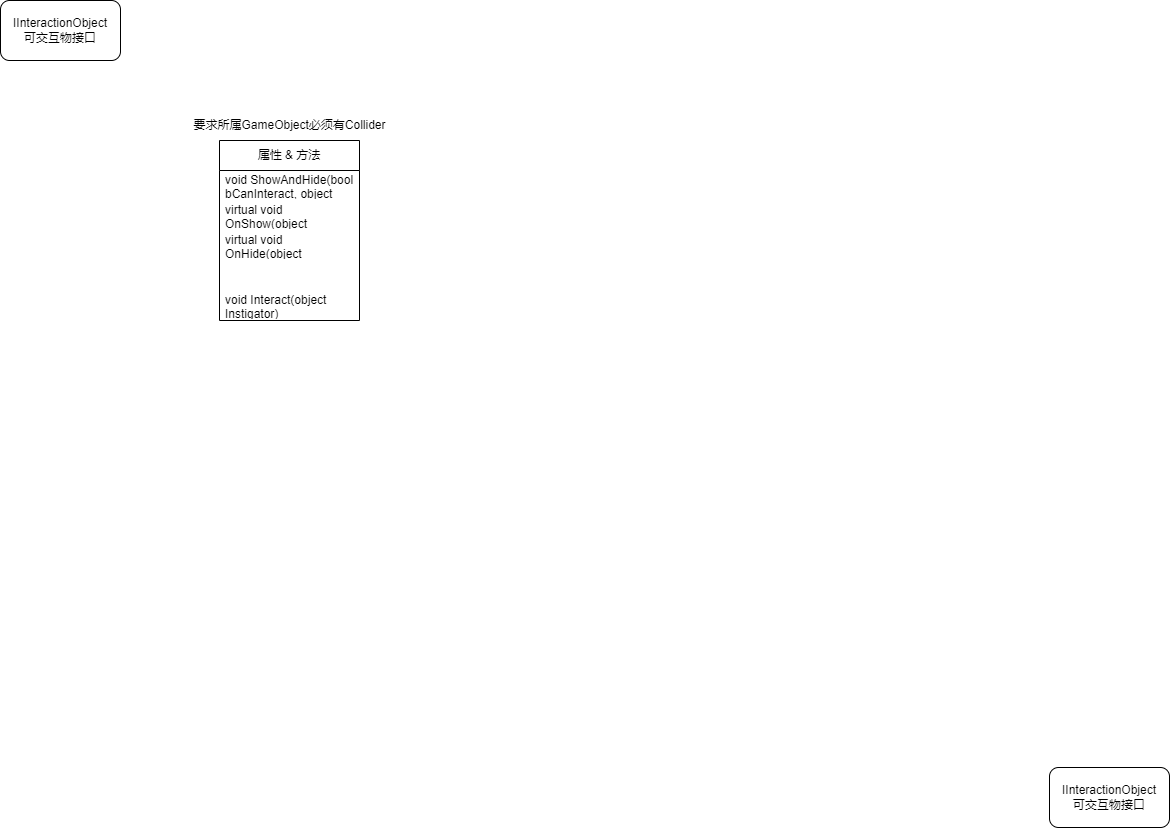

The diagram above was exported from draw.io. Its source (the exported page's mxGraphModel, read from the mxfile embedded in the PNG):
<mxGraphModel dx="1604" dy="394" grid="1" gridSize="10" guides="1" tooltips="1" connect="1" arrows="1" fold="1" page="1" pageScale="1" pageWidth="1169" pageHeight="827" math="0" shadow="0">
  <root>
    <mxCell id="0" />
    <mxCell id="1" parent="0" />
    <mxCell id="2" value="IInteractionObject&lt;br&gt;可交互物接口" style="rounded=1;whiteSpace=wrap;html=1;" vertex="1" parent="1">
      <mxGeometry x="-1169" width="120" height="60" as="geometry" />
    </mxCell>
    <mxCell id="3" value="IInteractionObject&lt;br&gt;可交互物接口" style="rounded=1;whiteSpace=wrap;html=1;" vertex="1" parent="1">
      <mxGeometry x="-120" y="767" width="120" height="60" as="geometry" />
    </mxCell>
    <mxCell id="4" value="要求所属GameObject必须有Collider" style="text;html=1;align=center;verticalAlign=middle;resizable=0;points=[];autosize=1;strokeColor=none;fillColor=none;" vertex="1" parent="1">
      <mxGeometry x="-990" y="110" width="220" height="30" as="geometry" />
    </mxCell>
    <mxCell id="5" value="属性 &amp;amp; 方法" style="swimlane;fontStyle=0;childLayout=stackLayout;horizontal=1;startSize=30;horizontalStack=0;resizeParent=1;resizeParentMax=0;resizeLast=0;collapsible=1;marginBottom=0;whiteSpace=wrap;html=1;" vertex="1" parent="1">
      <mxGeometry x="-950" y="140" width="140" height="180" as="geometry" />
    </mxCell>
    <mxCell id="6" value="void ShowAndHide(bool bCanInteract, object Instigator)&lt;br&gt;交互状态变更时调用&lt;br&gt;直接实现，不需要自行实现" style="text;strokeColor=none;fillColor=none;align=left;verticalAlign=middle;spacingLeft=4;spacingRight=4;overflow=hidden;points=[[0,0.5],[1,0.5]];portConstraint=eastwest;rotatable=0;whiteSpace=wrap;html=1;" vertex="1" parent="5">
      <mxGeometry y="30" width="140" height="30" as="geometry" />
    </mxCell>
    <mxCell id="7" value="virtual void OnShow(object Instigator)&lt;br&gt;交互状态切换为可交互时调用" style="text;strokeColor=none;fillColor=none;align=left;verticalAlign=middle;spacingLeft=4;spacingRight=4;overflow=hidden;points=[[0,0.5],[1,0.5]];portConstraint=eastwest;rotatable=0;whiteSpace=wrap;html=1;" vertex="1" parent="5">
      <mxGeometry y="60" width="140" height="30" as="geometry" />
    </mxCell>
    <mxCell id="8" value="virtual void OnHide(object Instigator)&lt;br&gt;交互状态切换为不可交互时调用" style="text;strokeColor=none;fillColor=none;align=left;verticalAlign=middle;spacingLeft=4;spacingRight=4;overflow=hidden;points=[[0,0.5],[1,0.5]];portConstraint=eastwest;rotatable=0;whiteSpace=wrap;html=1;" vertex="1" parent="5">
      <mxGeometry y="90" width="140" height="30" as="geometry" />
    </mxCell>
    <mxCell id="10" style="text;strokeColor=none;fillColor=none;align=left;verticalAlign=middle;spacingLeft=4;spacingRight=4;overflow=hidden;points=[[0,0.5],[1,0.5]];portConstraint=eastwest;rotatable=0;whiteSpace=wrap;html=1;" vertex="1" parent="5">
      <mxGeometry y="120" width="140" height="30" as="geometry" />
    </mxCell>
    <mxCell id="9" value="void Interact(object Instigator)&lt;br&gt;执行交互时调用" style="text;strokeColor=none;fillColor=none;align=left;verticalAlign=middle;spacingLeft=4;spacingRight=4;overflow=hidden;points=[[0,0.5],[1,0.5]];portConstraint=eastwest;rotatable=0;whiteSpace=wrap;html=1;" vertex="1" parent="5">
      <mxGeometry y="150" width="140" height="30" as="geometry" />
    </mxCell>
  </root>
</mxGraphModel>